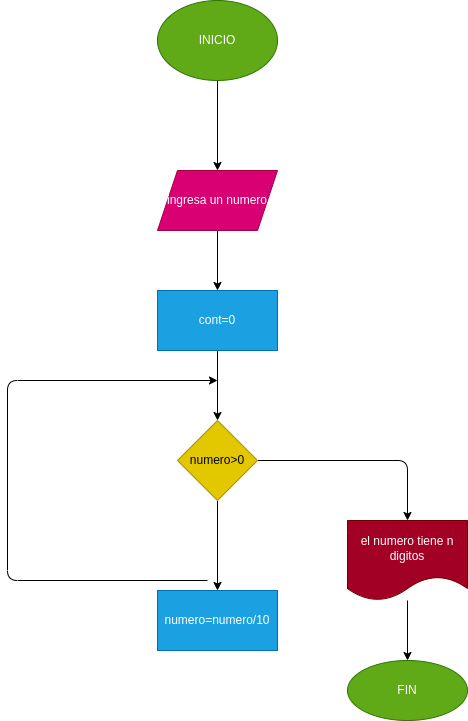

The diagram above was exported from draw.io. Its source (the exported page's mxGraphModel, read from the mxfile embedded in the PNG):
<mxGraphModel dx="1477" dy="1578" grid="1" gridSize="10" guides="1" tooltips="1" connect="1" arrows="1" fold="1" page="1" pageScale="1" pageWidth="827" pageHeight="1169" math="0" shadow="0">
  <root>
    <mxCell id="0" />
    <mxCell id="1" parent="0" />
    <mxCell id="4" value="" style="edgeStyle=none;html=1;" parent="1" source="2" edge="1">
      <mxGeometry relative="1" as="geometry">
        <mxPoint x="-310" y="-10" as="targetPoint" />
      </mxGeometry>
    </mxCell>
    <mxCell id="2" value="INICIO" style="ellipse;whiteSpace=wrap;html=1;fillColor=#60a917;fontColor=#ffffff;strokeColor=#2D7600;" parent="1" vertex="1">
      <mxGeometry x="-370" y="-180" width="120" height="80" as="geometry" />
    </mxCell>
    <mxCell id="7" value="" style="edgeStyle=none;html=1;" parent="1" source="5" target="6" edge="1">
      <mxGeometry relative="1" as="geometry" />
    </mxCell>
    <mxCell id="5" value="ingresa un numero" style="shape=parallelogram;perimeter=parallelogramPerimeter;whiteSpace=wrap;html=1;fixedSize=1;fillColor=#d80073;fontColor=#ffffff;strokeColor=#A50040;" parent="1" vertex="1">
      <mxGeometry x="-370" y="-10" width="120" height="60" as="geometry" />
    </mxCell>
    <mxCell id="9" value="" style="edgeStyle=none;html=1;" parent="1" source="6" target="8" edge="1">
      <mxGeometry relative="1" as="geometry" />
    </mxCell>
    <mxCell id="6" value="cont=0" style="whiteSpace=wrap;html=1;fillColor=#1ba1e2;fontColor=#ffffff;strokeColor=#006EAF;" parent="1" vertex="1">
      <mxGeometry x="-370" y="110" width="120" height="60" as="geometry" />
    </mxCell>
    <mxCell id="11" value="" style="edgeStyle=none;html=1;" parent="1" edge="1">
      <mxGeometry relative="1" as="geometry">
        <mxPoint x="-320" y="400" as="sourcePoint" />
        <mxPoint x="-310" y="200" as="targetPoint" />
        <Array as="points">
          <mxPoint x="-520" y="400" />
          <mxPoint x="-520" y="200" />
        </Array>
      </mxGeometry>
    </mxCell>
    <mxCell id="12" value="" style="edgeStyle=none;html=1;" parent="1" source="8" target="10" edge="1">
      <mxGeometry relative="1" as="geometry" />
    </mxCell>
    <mxCell id="14" value="" style="edgeStyle=none;html=1;" parent="1" source="8" target="13" edge="1">
      <mxGeometry relative="1" as="geometry">
        <Array as="points">
          <mxPoint x="-120" y="280" />
        </Array>
      </mxGeometry>
    </mxCell>
    <mxCell id="8" value="numero&amp;gt;0" style="rhombus;whiteSpace=wrap;html=1;fillColor=#e3c800;fontColor=#000000;strokeColor=#B09500;" parent="1" vertex="1">
      <mxGeometry x="-350" y="240" width="80" height="80" as="geometry" />
    </mxCell>
    <mxCell id="10" value="numero=numero/10" style="whiteSpace=wrap;html=1;fillColor=#1ba1e2;fontColor=#ffffff;strokeColor=#006EAF;" parent="1" vertex="1">
      <mxGeometry x="-370" y="410" width="120" height="60" as="geometry" />
    </mxCell>
    <mxCell id="16" value="" style="edgeStyle=none;html=1;" parent="1" source="13" target="15" edge="1">
      <mxGeometry relative="1" as="geometry" />
    </mxCell>
    <mxCell id="13" value="el numero tiene n digitos" style="shape=document;whiteSpace=wrap;html=1;boundedLbl=1;fillColor=#a20025;fontColor=#ffffff;strokeColor=#6F0000;" parent="1" vertex="1">
      <mxGeometry x="-180" y="340" width="120" height="80" as="geometry" />
    </mxCell>
    <mxCell id="15" value="FIN" style="ellipse;whiteSpace=wrap;html=1;fillColor=#60a917;fontColor=#ffffff;strokeColor=#2D7600;" parent="1" vertex="1">
      <mxGeometry x="-180" y="480" width="120" height="60" as="geometry" />
    </mxCell>
  </root>
</mxGraphModel>